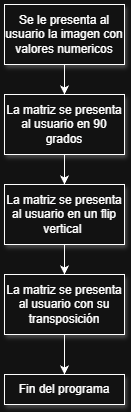

The diagram above was exported from draw.io. Its source (the exported page's mxGraphModel, read from the mxfile embedded in the PNG):
<mxGraphModel dx="1070" dy="488" grid="1" gridSize="10" guides="1" tooltips="1" connect="1" arrows="1" fold="1" page="1" pageScale="1" pageWidth="827" pageHeight="1169" math="0" shadow="0">
  <root>
    <mxCell id="0" />
    <mxCell id="1" parent="0" />
    <mxCell id="jZYP8SQx1I6zBbPyo9Qc-3" edge="1" parent="1" source="jZYP8SQx1I6zBbPyo9Qc-1" style="edgeStyle=orthogonalEdgeStyle;rounded=0;orthogonalLoop=1;jettySize=auto;html=1;" target="jZYP8SQx1I6zBbPyo9Qc-2" value="">
      <mxGeometry relative="1" as="geometry" />
    </mxCell>
    <mxCell id="jZYP8SQx1I6zBbPyo9Qc-1" parent="1" style="rounded=0;whiteSpace=wrap;html=1;shadow=1;" value="Se le presenta al usuario la imagen con valores numericos" vertex="1">
      <mxGeometry height="60" width="120" x="354" y="50" as="geometry" />
    </mxCell>
    <mxCell id="jZYP8SQx1I6zBbPyo9Qc-5" edge="1" parent="1" source="jZYP8SQx1I6zBbPyo9Qc-2" style="edgeStyle=orthogonalEdgeStyle;rounded=0;orthogonalLoop=1;jettySize=auto;html=1;" target="jZYP8SQx1I6zBbPyo9Qc-4" value="">
      <mxGeometry relative="1" as="geometry" />
    </mxCell>
    <mxCell id="jZYP8SQx1I6zBbPyo9Qc-2" parent="1" style="whiteSpace=wrap;html=1;rounded=0;shadow=1;" value="La matriz se presenta al usuario en 90 grados" vertex="1">
      <mxGeometry height="60" width="120" x="354" y="140" as="geometry" />
    </mxCell>
    <mxCell id="jZYP8SQx1I6zBbPyo9Qc-7" edge="1" parent="1" source="jZYP8SQx1I6zBbPyo9Qc-4" style="edgeStyle=orthogonalEdgeStyle;rounded=0;orthogonalLoop=1;jettySize=auto;html=1;" target="jZYP8SQx1I6zBbPyo9Qc-6" value="">
      <mxGeometry relative="1" as="geometry" />
    </mxCell>
    <mxCell id="jZYP8SQx1I6zBbPyo9Qc-4" parent="1" style="whiteSpace=wrap;html=1;rounded=0;shadow=1;" value="La matriz se presenta al usuario en un flip vertical&amp;nbsp;" vertex="1">
      <mxGeometry height="60" width="120" x="354" y="230" as="geometry" />
    </mxCell>
    <mxCell id="jZYP8SQx1I6zBbPyo9Qc-9" edge="1" parent="1" source="jZYP8SQx1I6zBbPyo9Qc-6" style="edgeStyle=orthogonalEdgeStyle;rounded=0;orthogonalLoop=1;jettySize=auto;html=1;" target="jZYP8SQx1I6zBbPyo9Qc-8" value="">
      <mxGeometry relative="1" as="geometry" />
    </mxCell>
    <mxCell id="jZYP8SQx1I6zBbPyo9Qc-6" parent="1" style="whiteSpace=wrap;html=1;rounded=0;shadow=1;" value="La matriz se presenta al usuario con su transposición" vertex="1">
      <mxGeometry height="60" width="120" x="354" y="320" as="geometry" />
    </mxCell>
    <mxCell id="jZYP8SQx1I6zBbPyo9Qc-8" parent="1" style="whiteSpace=wrap;html=1;rounded=0;shadow=1;" value="Fin del programa" vertex="1">
      <mxGeometry height="30" width="120" x="354" y="420" as="geometry" />
    </mxCell>
  </root>
</mxGraphModel>